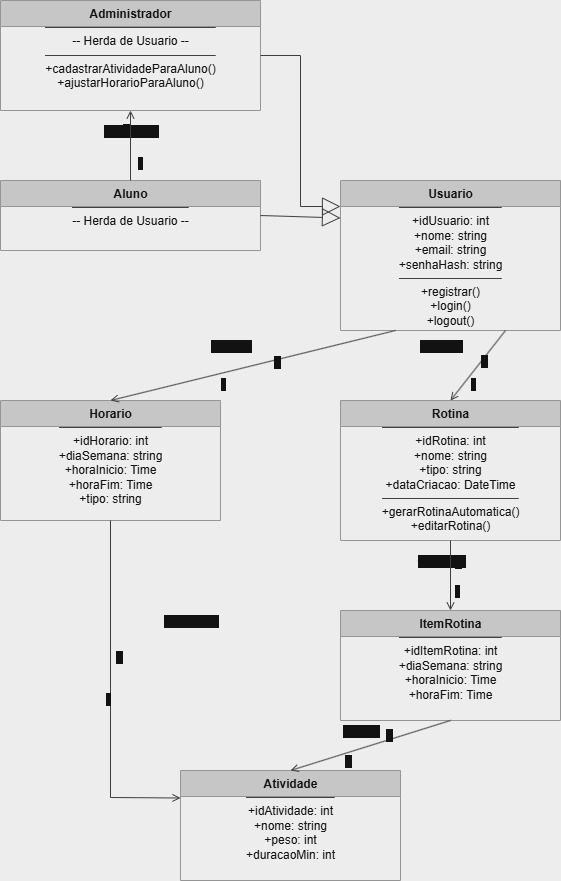

The diagram above was exported from draw.io. Its source (the exported page's mxGraphModel, read from the mxfile embedded in the PNG):
<mxGraphModel dx="1418" dy="756" grid="1" gridSize="10" guides="1" tooltips="1" connect="1" arrows="1" fold="1" page="1" pageScale="1" pageWidth="827" pageHeight="1169" background="#000000" math="0" shadow="0">
  <root>
    <mxCell id="0" />
    <mxCell id="1" parent="0" />
    <mxCell id="2" value="&lt;b&gt;Administrador&lt;/b&gt;&lt;hr size=&quot;1&quot; style=&quot;border-color: rgb(102, 102, 102);&quot;&gt;-- Herda de Usuario --&lt;hr size=&quot;1&quot; style=&quot;border-color: rgb(102, 102, 102);&quot;&gt;+cadastrarAtividadeParaAluno()&lt;br&gt;+ajustarHorarioParaAluno()" style="shape=umlClass;swimlane;fontStyle=0;childLayout=stackLayout;horizontal=1;startSize=26;horizontalStack=0;resizeParent=1;resizeParentMax=0;resizeLast=0;collapsible=0;marginBottom=0;html=1;align=center;verticalAlign=top;fillColor=#2d2d2d;strokeColor=#666666;fontColor=#FFFFFF;" parent="1" vertex="1">
      <mxGeometry x="40" y="40" width="260" height="110" as="geometry" />
    </mxCell>
    <mxCell id="3" value="&lt;b&gt;Aluno&lt;/b&gt;&lt;hr size=&quot;1&quot; style=&quot;border-color: rgb(102, 102, 102);&quot;&gt;-- Herda de Usuario --" style="shape=umlClass;swimlane;fontStyle=0;childLayout=stackLayout;horizontal=1;startSize=26;horizontalStack=0;resizeParent=1;resizeParentMax=0;resizeLast=0;collapsible=0;marginBottom=0;html=1;align=center;verticalAlign=top;fillColor=#2d2d2d;strokeColor=#666666;fontColor=#FFFFFF;" parent="1" vertex="1">
      <mxGeometry x="40" y="220" width="260" height="70" as="geometry" />
    </mxCell>
    <mxCell id="4" value="&lt;b&gt;Usuario&lt;/b&gt;&lt;hr size=&quot;1&quot; style=&quot;border-color: rgb(102, 102, 102);&quot;&gt;+idUsuario: int&lt;br&gt;+nome: string&lt;br&gt;+email: string&lt;br&gt;+senhaHash: string&lt;hr size=&quot;1&quot; style=&quot;border-color: rgb(102, 102, 102);&quot;&gt;+registrar()&lt;br&gt;+login()&lt;br&gt;+logout()" style="shape=umlClass;swimlane;fontStyle=0;childLayout=stackLayout;horizontal=1;startSize=26;horizontalStack=0;resizeParent=1;resizeParentMax=0;resizeLast=0;collapsible=0;marginBottom=0;html=1;align=center;verticalAlign=top;fillColor=#2d2d2d;strokeColor=#666666;fontColor=#FFFFFF;" parent="1" vertex="1">
      <mxGeometry x="380" y="220" width="220" height="150" as="geometry" />
    </mxCell>
    <mxCell id="5" value="" style="endArrow=block;endSize=16;endFill=0;html=1;strokeColor=#cccccc;rounded=0;exitX=1;exitY=0.5;exitDx=0;exitDy=0;entryX=0;entryY=0.25;entryDx=0;entryDy=0;" parent="1" source="3" target="4" edge="1">
      <mxGeometry width="160" relative="1" as="geometry">
        <mxPoint x="310" y="255" as="sourcePoint" />
        <mxPoint x="470" y="255" as="targetPoint" />
      </mxGeometry>
    </mxCell>
    <mxCell id="6" value="" style="endArrow=block;endSize=16;endFill=0;html=1;strokeColor=#cccccc;rounded=0;exitX=1;exitY=0.5;exitDx=0;exitDy=0;entryX=0;entryY=0;entryDx=0;entryDy=26;" parent="1" source="2" target="4" edge="1">
      <mxGeometry width="160" relative="1" as="geometry">
        <mxPoint x="310" y="95" as="sourcePoint" />
        <mxPoint x="470" y="95" as="targetPoint" />
        <Array as="points">
          <mxPoint x="340" y="95" />
          <mxPoint x="340" y="246" />
        </Array>
      </mxGeometry>
    </mxCell>
    <mxCell id="7" value="Gerencia &amp;gt;" style="edgeLabel;html=1;align=center;verticalAlign=middle;resizable=0;points=[];fontColor=#FFFFFF;strokeColor=none;" parent="1" vertex="1" connectable="0">
      <mxGeometry x="170" y="170" as="geometry" />
    </mxCell>
    <mxCell id="8" value="" style="endArrow=open;html=1;strokeColor=#cccccc;rounded=0;exitX=0.5;exitY=0;exitDx=0;exitDy=0;entryX=0.5;entryY=1;entryDx=0;entryDy=0;" parent="1" source="3" target="2" edge="1">
      <mxGeometry width="50" height="50" relative="1" as="geometry">
        <mxPoint x="170" y="210" as="sourcePoint" />
        <mxPoint x="170" y="160" as="targetPoint" />
      </mxGeometry>
    </mxCell>
    <mxCell id="9" value="1" style="edgeLabel;html=1;align=center;verticalAlign=middle;resizable=0;points=[];fontColor=#FFFFFF;" parent="8" vertex="1" connectable="0">
      <mxGeometry x="0.1273" y="-2" relative="1" as="geometry">
        <mxPoint x="-7" y="-12" as="offset" />
      </mxGeometry>
    </mxCell>
    <mxCell id="10" value="*" style="edgeLabel;html=1;align=center;verticalAlign=middle;resizable=0;points=[];fontColor=#FFFFFF;" parent="8" vertex="1" connectable="0">
      <mxGeometry x="-0.1818" y="-1" relative="1" as="geometry">
        <mxPoint x="8" y="11" as="offset" />
      </mxGeometry>
    </mxCell>
    <mxCell id="11" value="&lt;b&gt;Horario&lt;/b&gt;&lt;hr size=&quot;1&quot; style=&quot;border-color: rgb(102, 102, 102);&quot;&gt;+idHorario: int&lt;br&gt;+diaSemana: string&lt;br&gt;+horaInicio: Time&lt;br&gt;+horaFim: Time&lt;br&gt;+tipo: string" style="shape=umlClass;swimlane;fontStyle=0;childLayout=stackLayout;horizontal=1;startSize=26;horizontalStack=0;resizeParent=1;resizeParentMax=0;resizeLast=0;collapsible=0;marginBottom=0;html=1;align=center;verticalAlign=top;fillColor=#2d2d2d;strokeColor=#666666;fontColor=#FFFFFF;" parent="1" vertex="1">
      <mxGeometry x="40" y="440" width="220" height="120" as="geometry" />
    </mxCell>
    <mxCell id="12" value="&lt;b&gt;Rotina&lt;/b&gt;&lt;hr size=&quot;1&quot; style=&quot;border-color: rgb(102, 102, 102);&quot;&gt;+idRotina: int&lt;br&gt;+nome: string&lt;br&gt;+tipo: string&lt;br&gt;+dataCriacao: DateTime&lt;hr size=&quot;1&quot; style=&quot;border-color: rgb(102, 102, 102);&quot;&gt;+gerarRotinaAutomatica()&lt;br&gt;+editarRotina()" style="shape=umlClass;swimlane;fontStyle=0;childLayout=stackLayout;horizontal=1;startSize=26;horizontalStack=0;resizeParent=1;resizeParentMax=0;resizeLast=0;collapsible=0;marginBottom=0;html=1;align=center;verticalAlign=top;fillColor=#2d2d2d;strokeColor=#666666;fontColor=#FFFFFF;" parent="1" vertex="1">
      <mxGeometry x="380" y="440" width="220" height="140" as="geometry" />
    </mxCell>
    <mxCell id="13" value="Possui &amp;gt;" style="edgeLabel;html=1;align=center;verticalAlign=middle;resizable=0;points=[];fontColor=#FFFFFF;strokeColor=none;" parent="1" vertex="1" connectable="0">
      <mxGeometry x="480" y="385" as="geometry" />
    </mxCell>
    <mxCell id="14" value="" style="endArrow=open;html=1;strokeColor=#cccccc;rounded=0;exitX=0.75;exitY=1;exitDx=0;exitDy=0;entryX=0.5;entryY=0;entryDx=0;entryDy=0;" parent="1" source="4" target="12" edge="1">
      <mxGeometry width="50" height="50" relative="1" as="geometry">
        <mxPoint x="545" y="380" as="sourcePoint" />
        <mxPoint x="490" y="430" as="targetPoint" />
      </mxGeometry>
    </mxCell>
    <mxCell id="15" value="1" style="edgeLabel;html=1;align=center;verticalAlign=middle;resizable=0;points=[];fontColor=#FFFFFF;" parent="14" vertex="1" connectable="0">
      <mxGeometry x="-0.1706" y="2" relative="1" as="geometry">
        <mxPoint as="offset" />
      </mxGeometry>
    </mxCell>
    <mxCell id="16" value="*" style="edgeLabel;html=1;align=center;verticalAlign=middle;resizable=0;points=[];fontColor=#FFFFFF;" parent="14" vertex="1" connectable="0">
      <mxGeometry x="0.2118" y="1" relative="1" as="geometry">
        <mxPoint y="10" as="offset" />
      </mxGeometry>
    </mxCell>
    <mxCell id="17" value="Define &amp;gt;" style="edgeLabel;html=1;align=center;verticalAlign=middle;resizable=0;points=[];fontColor=#FFFFFF;strokeColor=none;" parent="1" vertex="1" connectable="0">
      <mxGeometry x="270" y="385" as="geometry" />
    </mxCell>
    <mxCell id="18" value="" style="endArrow=open;html=1;strokeColor=#cccccc;rounded=0;exitX=0.25;exitY=1;exitDx=0;exitDy=0;entryX=0.5;entryY=0;entryDx=0;entryDy=0;" parent="1" source="4" target="11" edge="1">
      <mxGeometry width="50" height="50" relative="1" as="geometry">
        <mxPoint x="435" y="380" as="sourcePoint" />
        <mxPoint x="150" y="430" as="targetPoint" />
      </mxGeometry>
    </mxCell>
    <mxCell id="19" value="1" style="edgeLabel;html=1;align=center;verticalAlign=middle;resizable=0;points=[];fontColor=#FFFFFF;" parent="18" vertex="1" connectable="0">
      <mxGeometry x="-0.1706" y="2" relative="1" as="geometry">
        <mxPoint as="offset" />
      </mxGeometry>
    </mxCell>
    <mxCell id="20" value="*" style="edgeLabel;html=1;align=center;verticalAlign=middle;resizable=0;points=[];fontColor=#FFFFFF;" parent="18" vertex="1" connectable="0">
      <mxGeometry x="0.2118" y="1" relative="1" as="geometry">
        <mxPoint y="10" as="offset" />
      </mxGeometry>
    </mxCell>
    <mxCell id="21" value="&lt;b&gt;ItemRotina&lt;/b&gt;&lt;hr size=&quot;1&quot; style=&quot;border-color: rgb(102, 102, 102);&quot;&gt;+idItemRotina: int&lt;br&gt;+diaSemana: string&lt;br&gt;+horaInicio: Time&lt;br&gt;+horaFim: Time" style="shape=umlClass;swimlane;fontStyle=0;childLayout=stackLayout;horizontal=1;startSize=26;horizontalStack=0;resizeParent=1;resizeParentMax=0;resizeLast=0;collapsible=0;marginBottom=0;html=1;align=center;verticalAlign=top;fillColor=#2d2d2d;strokeColor=#666666;fontColor=#FFFFFF;" parent="1" vertex="1">
      <mxGeometry x="380" y="650" width="220" height="110" as="geometry" />
    </mxCell>
    <mxCell id="22" value="Contém &amp;gt;" style="edgeLabel;html=1;align=center;verticalAlign=middle;resizable=0;points=[];fontColor=#FFFFFF;strokeColor=none;" parent="1" vertex="1" connectable="0">
      <mxGeometry x="480" y="600" as="geometry" />
    </mxCell>
    <mxCell id="23" value="" style="endArrow=open;html=1;strokeColor=#cccccc;rounded=0;exitX=0.5;exitY=1;exitDx=0;exitDy=0;entryX=0.5;entryY=0;entryDx=0;entryDy=0;" parent="1" source="12" target="21" edge="1">
      <mxGeometry width="50" height="50" relative="1" as="geometry">
        <mxPoint x="490" y="590" as="sourcePoint" />
        <mxPoint x="490" y="640" as="targetPoint" />
      </mxGeometry>
    </mxCell>
    <mxCell id="24" value="1" style="edgeLabel;html=1;align=center;verticalAlign=middle;resizable=0;points=[];fontColor=#FFFFFF;" parent="23" vertex="1" connectable="0">
      <mxGeometry x="-0.1706" y="2" relative="1" as="geometry">
        <mxPoint x="5" y="-8" as="offset" />
      </mxGeometry>
    </mxCell>
    <mxCell id="25" value="*" style="edgeLabel;html=1;align=center;verticalAlign=middle;resizable=0;points=[];fontColor=#FFFFFF;" parent="23" vertex="1" connectable="0">
      <mxGeometry x="0.2118" y="1" relative="1" as="geometry">
        <mxPoint x="5" y="8" as="offset" />
      </mxGeometry>
    </mxCell>
    <mxCell id="26" value="&lt;b&gt;Atividade&lt;/b&gt;&lt;hr size=&quot;1&quot; style=&quot;border-color: rgb(102, 102, 102);&quot;&gt;+idAtividade: int&lt;br&gt;+nome: string&lt;br&gt;+peso: int&lt;br&gt;+duracaoMin: int" style="shape=umlClass;swimlane;fontStyle=0;childLayout=stackLayout;horizontal=1;startSize=26;horizontalStack=0;resizeParent=1;resizeParentMax=0;resizeLast=0;collapsible=0;marginBottom=0;html=1;align=center;verticalAlign=top;fillColor=#2d2d2d;strokeColor=#666666;fontColor=#FFFFFF;" parent="1" vertex="1">
      <mxGeometry x="220" y="810" width="220" height="110" as="geometry" />
    </mxCell>
    <mxCell id="27" value="Aloca &amp;gt;" style="edgeLabel;html=1;align=center;verticalAlign=middle;resizable=0;points=[];fontColor=#FFFFFF;strokeColor=none;" parent="1" vertex="1" connectable="0">
      <mxGeometry x="400" y="770" as="geometry" />
    </mxCell>
    <mxCell id="28" value="" style="endArrow=open;html=1;strokeColor=#cccccc;rounded=0;exitX=0.5;exitY=1;exitDx=0;exitDy=0;entryX=0.5;entryY=0;entryDx=0;entryDy=0;" parent="1" source="21" target="26" edge="1">
      <mxGeometry width="50" height="50" relative="1" as="geometry">
        <mxPoint x="490" y="770" as="sourcePoint" />
        <mxPoint x="330" y="800" as="targetPoint" />
      </mxGeometry>
    </mxCell>
    <mxCell id="29" value="1" style="edgeLabel;html=1;align=center;verticalAlign=middle;resizable=0;points=[];fontColor=#FFFFFF;" parent="28" vertex="1" connectable="0">
      <mxGeometry x="-0.1706" y="2" relative="1" as="geometry">
        <mxPoint x="5" y="-8" as="offset" />
      </mxGeometry>
    </mxCell>
    <mxCell id="30" value="1" style="edgeLabel;html=1;align=center;verticalAlign=middle;resizable=0;points=[];fontColor=#FFFFFF;" parent="28" vertex="1" connectable="0">
      <mxGeometry x="0.2118" y="1" relative="1" as="geometry">
        <mxPoint x="-5" y="9" as="offset" />
      </mxGeometry>
    </mxCell>
    <mxCell id="31" value="Cadastra &amp;gt;" style="edgeLabel;html=1;align=center;verticalAlign=middle;resizable=0;points=[];fontColor=#FFFFFF;strokeColor=none;" parent="1" vertex="1" connectable="0">
      <mxGeometry x="230" y="660" as="geometry" />
    </mxCell>
    <mxCell id="32" value="" style="endArrow=open;html=1;strokeColor=#cccccc;rounded=0;exitX=0.5;exitY=1;exitDx=0;exitDy=0;entryX=0;entryY=0.25;entryDx=0;entryDy=0;" parent="1" source="11" target="26" edge="1">
      <mxGeometry width="50" height="50" relative="1" as="geometry">
        <mxPoint x="150" y="570" as="sourcePoint" />
        <mxPoint x="200" y="620" as="targetPoint" />
        <Array as="points">
          <mxPoint x="150" y="837" />
        </Array>
      </mxGeometry>
    </mxCell>
    <mxCell id="33" value="*" style="edgeLabel;html=1;align=center;verticalAlign=middle;resizable=0;points=[];fontColor=#FFFFFF;" parent="32" vertex="1" connectable="0">
      <mxGeometry x="-0.0273" y="1" relative="1" as="geometry">
        <mxPoint x="-4" y="9" as="offset" />
      </mxGeometry>
    </mxCell>
    <mxCell id="34" value="1" style="edgeLabel;html=1;align=center;verticalAlign=middle;resizable=0;points=[];fontColor=#FFFFFF;" parent="32" vertex="1" connectable="0">
      <mxGeometry x="-0.1706" y="2" relative="1" as="geometry">
        <mxPoint x="6" y="-8" as="offset" />
      </mxGeometry>
    </mxCell>
  </root>
</mxGraphModel>